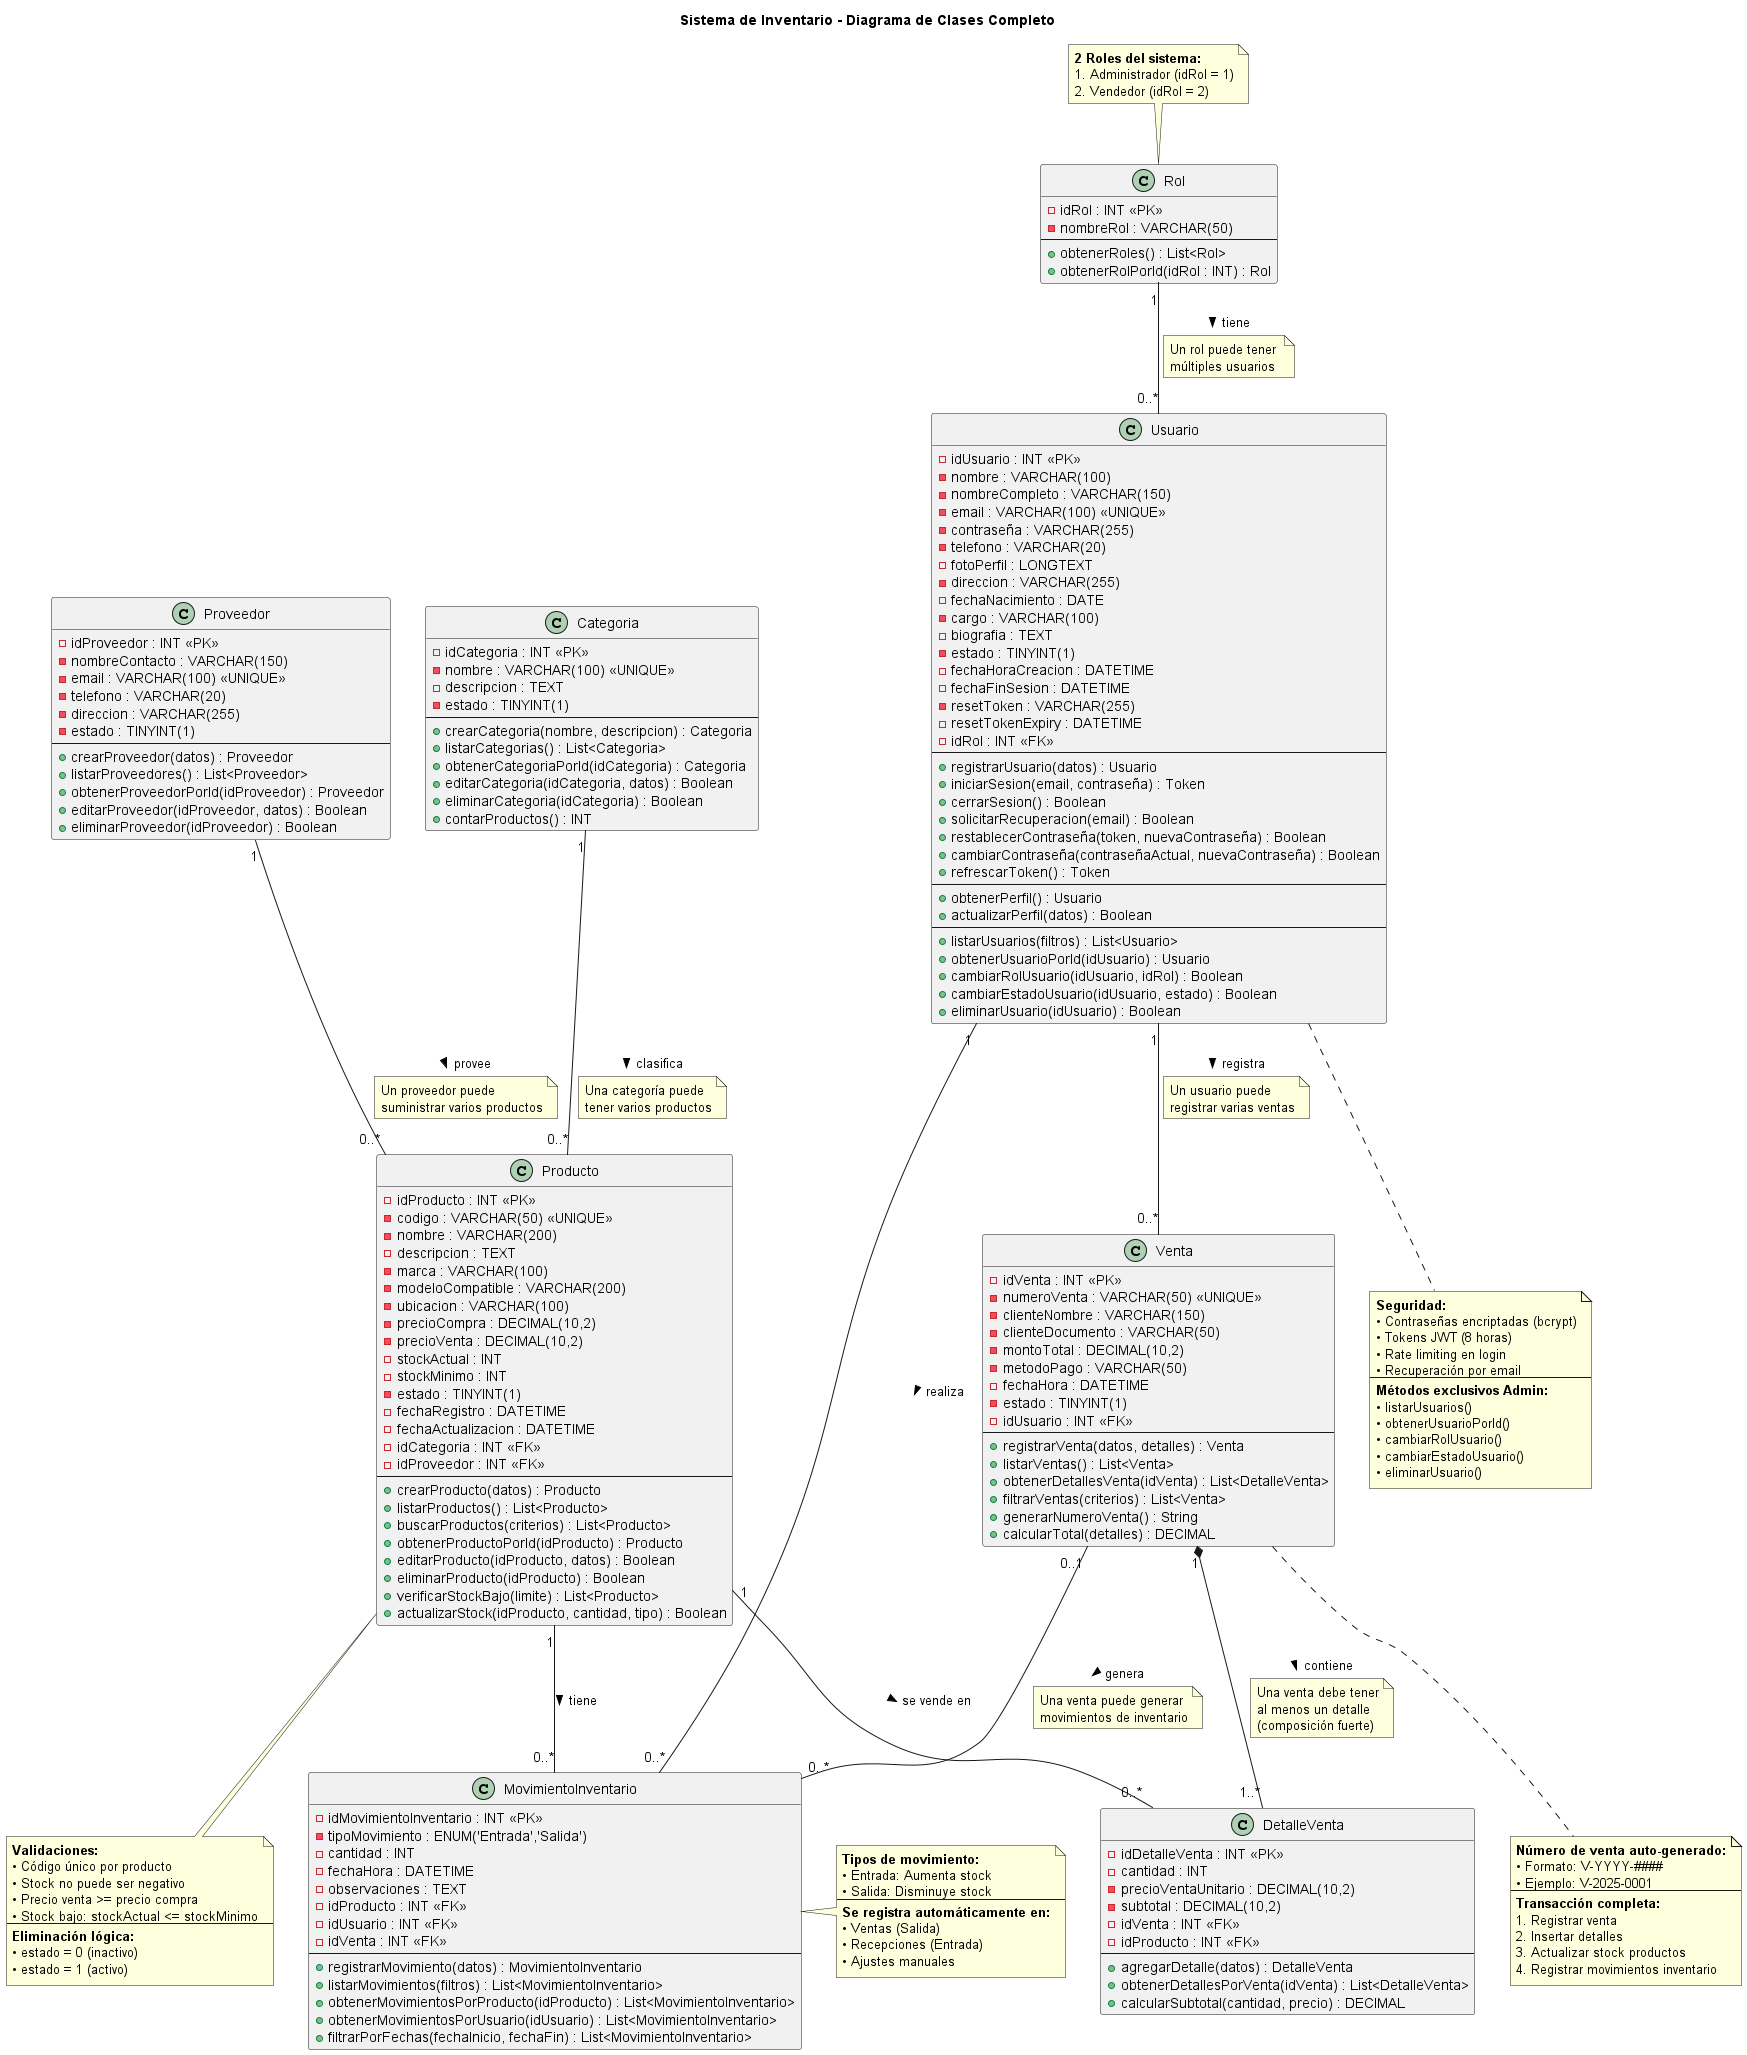

The diagram above was rendered by PlantUML. Its source (embedded in the PNG):
@startuml Diagrama_de_Clases

' Diagrama de Clases - Sistema de Inventario
' Incluye: Atributos y Métodos completos

title Sistema de Inventario - Diagrama de Clases Completo

' ========== CLASE ROL ==========
class Rol {
    - idRol : INT <<PK>>
    - nombreRol : VARCHAR(50)
    --
    + obtenerRoles() : List<Rol>
    + obtenerRolPorId(idRol : INT) : Rol
}

' ========== CLASE USUARIO ==========
class Usuario {
    - idUsuario : INT <<PK>>
    - nombre : VARCHAR(100)
    - nombreCompleto : VARCHAR(150)
    - email : VARCHAR(100) <<UNIQUE>>
    - contraseña : VARCHAR(255)
    - telefono : VARCHAR(20)
    - fotoPerfil : LONGTEXT
    - direccion : VARCHAR(255)
    - fechaNacimiento : DATE
    - cargo : VARCHAR(100)
    - biografia : TEXT
    - estado : TINYINT(1)
    - fechaHoraCreacion : DATETIME
    - fechaFinSesion : DATETIME
    - resetToken : VARCHAR(255)
    - resetTokenExpiry : DATETIME
    - idRol : INT <<FK>>
    --
    ' Autenticación
    + registrarUsuario(datos) : Usuario
    + iniciarSesion(email, contraseña) : Token
    + cerrarSesion() : Boolean
    + solicitarRecuperacion(email) : Boolean
    + restablecerContraseña(token, nuevaContraseña) : Boolean
    + cambiarContraseña(contraseñaActual, nuevaContraseña) : Boolean
    + refrescarToken() : Token
    --
    ' Perfil
    + obtenerPerfil() : Usuario
    + actualizarPerfil(datos) : Boolean
    --
    ' Gestión de Usuarios (Solo Admin)
    + listarUsuarios(filtros) : List<Usuario>
    + obtenerUsuarioPorId(idUsuario) : Usuario
    + cambiarRolUsuario(idUsuario, idRol) : Boolean
    + cambiarEstadoUsuario(idUsuario, estado) : Boolean
    + eliminarUsuario(idUsuario) : Boolean
}

' ========== CLASE CATEGORIA ==========
class Categoria {
    - idCategoria : INT <<PK>>
    - nombre : VARCHAR(100) <<UNIQUE>>
    - descripcion : TEXT
    - estado : TINYINT(1)
    --
    + crearCategoria(nombre, descripcion) : Categoria
    + listarCategorias() : List<Categoria>
    + obtenerCategoriaPorId(idCategoria) : Categoria
    + editarCategoria(idCategoria, datos) : Boolean
    + eliminarCategoria(idCategoria) : Boolean
    + contarProductos() : INT
}

' ========== CLASE PROVEEDOR ==========
class Proveedor {
    - idProveedor : INT <<PK>>
    - nombreContacto : VARCHAR(150)
    - email : VARCHAR(100) <<UNIQUE>>
    - telefono : VARCHAR(20)
    - direccion : VARCHAR(255)
    - estado : TINYINT(1)
    --
    + crearProveedor(datos) : Proveedor
    + listarProveedores() : List<Proveedor>
    + obtenerProveedorPorId(idProveedor) : Proveedor
    + editarProveedor(idProveedor, datos) : Boolean
    + eliminarProveedor(idProveedor) : Boolean
}

' ========== CLASE PRODUCTO ==========
class Producto {
    - idProducto : INT <<PK>>
    - codigo : VARCHAR(50) <<UNIQUE>>
    - nombre : VARCHAR(200)
    - descripcion : TEXT
    - marca : VARCHAR(100)
    - modeloCompatible : VARCHAR(200)
    - ubicacion : VARCHAR(100)
    - precioCompra : DECIMAL(10,2)
    - precioVenta : DECIMAL(10,2)
    - stockActual : INT
    - stockMinimo : INT
    - estado : TINYINT(1)
    - fechaRegistro : DATETIME
    - fechaActualizacion : DATETIME
    - idCategoria : INT <<FK>>
    - idProveedor : INT <<FK>>
    --
    + crearProducto(datos) : Producto
    + listarProductos() : List<Producto>
    + buscarProductos(criterios) : List<Producto>
    + obtenerProductoPorId(idProducto) : Producto
    + editarProducto(idProducto, datos) : Boolean
    + eliminarProducto(idProducto) : Boolean
    + verificarStockBajo(limite) : List<Producto>
    + actualizarStock(idProducto, cantidad, tipo) : Boolean
}

' ========== CLASE VENTA ==========
class Venta {
    - idVenta : INT <<PK>>
    - numeroVenta : VARCHAR(50) <<UNIQUE>>
    - clienteNombre : VARCHAR(150)
    - clienteDocumento : VARCHAR(50)
    - montoTotal : DECIMAL(10,2)
    - metodoPago : VARCHAR(50)
    - fechaHora : DATETIME
    - estado : TINYINT(1)
    - idUsuario : INT <<FK>>
    --
    + registrarVenta(datos, detalles) : Venta
    + listarVentas() : List<Venta>
    + obtenerDetallesVenta(idVenta) : List<DetalleVenta>
    + filtrarVentas(criterios) : List<Venta>
    + generarNumeroVenta() : String
    + calcularTotal(detalles) : DECIMAL
}

' ========== CLASE DETALLEVENTA ==========
class DetalleVenta {
    - idDetalleVenta : INT <<PK>>
    - cantidad : INT
    - precioVentaUnitario : DECIMAL(10,2)
    - subtotal : DECIMAL(10,2)
    - idVenta : INT <<FK>>
    - idProducto : INT <<FK>>
    --
    + agregarDetalle(datos) : DetalleVenta
    + obtenerDetallesPorVenta(idVenta) : List<DetalleVenta>
    + calcularSubtotal(cantidad, precio) : DECIMAL
}

' ========== CLASE MOVIMIENTOINVENTARIO ==========
class MovimientoInventario {
    - idMovimientoInventario : INT <<PK>>
    - tipoMovimiento : ENUM('Entrada','Salida')
    - cantidad : INT
    - fechaHora : DATETIME
    - observaciones : TEXT
    - idProducto : INT <<FK>>
    - idUsuario : INT <<FK>>
    - idVenta : INT <<FK>>
    --
    + registrarMovimiento(datos) : MovimientoInventario
    + listarMovimientos(filtros) : List<MovimientoInventario>
    + obtenerMovimientosPorProducto(idProducto) : List<MovimientoInventario>
    + obtenerMovimientosPorUsuario(idUsuario) : List<MovimientoInventario>
    + filtrarPorFechas(fechaInicio, fechaFin) : List<MovimientoInventario>
}

' ========== RELACIONES ==========

' Rol - Usuario (1 a muchos)
Rol "1" -- "0..*" Usuario : tiene >
note on link
    Un rol puede tener 
    múltiples usuarios
end note

' Usuario - Venta (1 a muchos)
Usuario "1" -- "0..*" Venta : registra >
note on link
    Un usuario puede
    registrar varias ventas
end note

' Usuario - MovimientoInventario (1 a muchos)
Usuario "1" -- "0..*" MovimientoInventario : realiza >

' Categoria - Producto (1 a muchos)
Categoria "1" -- "0..*" Producto : clasifica >
note on link
    Una categoría puede
    tener varios productos
end note

' Proveedor - Producto (1 a muchos)
Proveedor "1" -- "0..*" Producto : provee >
note on link
    Un proveedor puede
    suministrar varios productos
end note

' Producto - DetalleVenta (1 a muchos)
Producto "1" -- "0..*" DetalleVenta : se vende en >

' Producto - MovimientoInventario (1 a muchos)
Producto "1" -- "0..*" MovimientoInventario : tiene >

' Venta - DetalleVenta (1 a muchos - Composición)
Venta "1" *-- "1..*" DetalleVenta : contiene >
note on link
    Una venta debe tener
    al menos un detalle
    (composición fuerte)
end note

' Venta - MovimientoInventario (1 a muchos - opcional)
Venta "0..1" -- "0..*" MovimientoInventario : genera >
note on link
    Una venta puede generar
    movimientos de inventario
end note

' ========== NOTAS GENERALES ==========

note top of Rol
    <b>2 Roles del sistema:</b>
    1. Administrador (idRol = 1)
    2. Vendedor (idRol = 2)
end note

note bottom of Usuario
    <b>Seguridad:</b>
    • Contraseñas encriptadas (bcrypt)
    • Tokens JWT (8 horas)
    • Rate limiting en login
    • Recuperación por email
    --
    <b>Métodos exclusivos Admin:</b>
    • listarUsuarios()
    • obtenerUsuarioPorId()
    • cambiarRolUsuario()
    • cambiarEstadoUsuario()
    • eliminarUsuario()
end note

note bottom of Producto
    <b>Validaciones:</b>
    • Código único por producto
    • Stock no puede ser negativo
    • Precio venta >= precio compra
    • Stock bajo: stockActual <= stockMinimo
    --
    <b>Eliminación lógica:</b>
    • estado = 0 (inactivo)
    • estado = 1 (activo)
end note

note bottom of Venta
    <b>Número de venta auto-generado:</b>
    • Formato: V-YYYY-####
    • Ejemplo: V-2025-0001
    --
    <b>Transacción completa:</b>
    1. Registrar venta
    2. Insertar detalles
    3. Actualizar stock productos
    4. Registrar movimientos inventario
end note

note right of MovimientoInventario
    <b>Tipos de movimiento:</b>
    • Entrada: Aumenta stock
    • Salida: Disminuye stock
    --
    <b>Se registra automáticamente en:</b>
    • Ventas (Salida)
    • Recepciones (Entrada)
    • Ajustes manuales
end note

@enduml